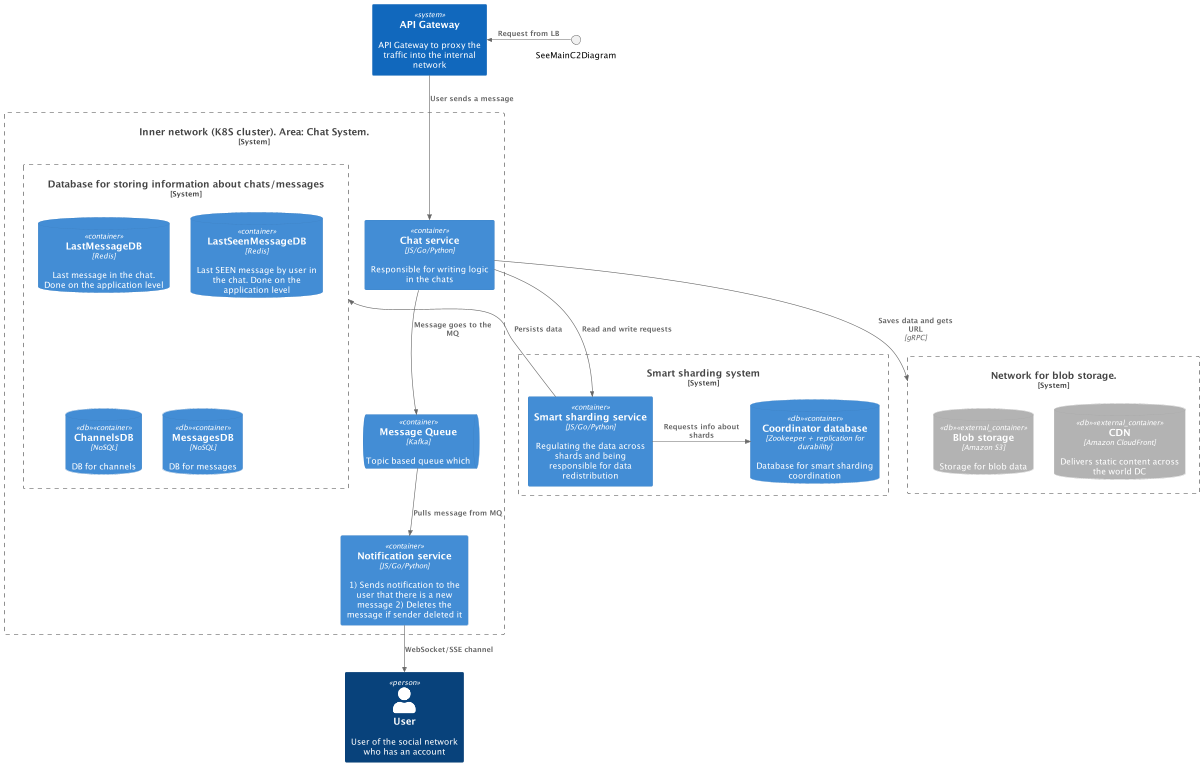

The diagram above was rendered by PlantUML. Its source (embedded in the PNG):
@startuml
!include https://raw.githubusercontent.com/plantuml-stdlib/C4-PlantUML/master/C4_Container.puml

Person(user, "User", "User of the social network who has an account")
System(apiGateway, "API Gateway", "API Gateway to proxy the traffic into the internal network")

System_Boundary(innerNetwork, "Inner network (K8S cluster). Area: Chat System.") {
    Container(chat, "Chat service", "JS/Go/Python", "Responsible for writing logic in the chats")
    Container(notifier, "Notification service", "JS/Go/Python", "1) Sends notification to the user that there is a new message 2) Deletes the message if sender deleted it")

    System_Boundary(chatsDatabase, "Database for storing information about chats/messages") {
     ContainerDb(lastMessage, "LastMessageDB", "Redis", "Last message in the chat. Done on the application level")
     ContainerDb(lastSeen, "LastSeenMessageDB", "Redis", "Last SEEN message by user in the chat. Done on the application level")
     ContainerDb(channels, "ChannelsDB", "NoSQL", "DB for channels", $tags="db")
     ContainerDb(messages, "MessagesDB", "NoSQL", "DB for messages", $tags="db")
    }

    ContainerQueue(mq, "Message Queue", "Kafka", "Topic based queue which")
}

System_Boundary(smartSharding, "Smart sharding system") {
    ContainerDb(smartShardingDb, "Coordinator database", $tags="db", "Zookeeper + replication for durability", "Database for smart sharding coordination")
    Container(smartShardingService, "Smart sharding service", "JS/Go/Python", "Regulating the data across shards and being responsible for data redistribution")
}

System_Boundary(s3System, "Network for blob storage.") {
    ContainerDb_Ext(cdn, "CDN", $tags="db", "Amazon CloudFront", "Delivers static content across the world DC")
    ContainerDb_Ext(s3, "Blob storage", $tags="db", "Amazon S3", "Storage for blob data")
}

Rel_L(SeeMainC2Diagram, apiGateway, "Request from LB")

Rel(apiGateway, chat, "User sends a message")

Rel(chat, s3System, "Saves data and gets URL", "gRPC")
Rel(chat, mq, "Message goes to the MQ")
Rel(mq, notifier, "Pulls message from MQ")
Rel(notifier, user, "WebSocket/SSE channel")

Rel_R(smartShardingService, smartShardingDb, "Requests info about shards")
Rel(chat, smartShardingService, "Read and write requests")
Rel_L(smartShardingService, chatsDatabase, "Persists data")

@enduml